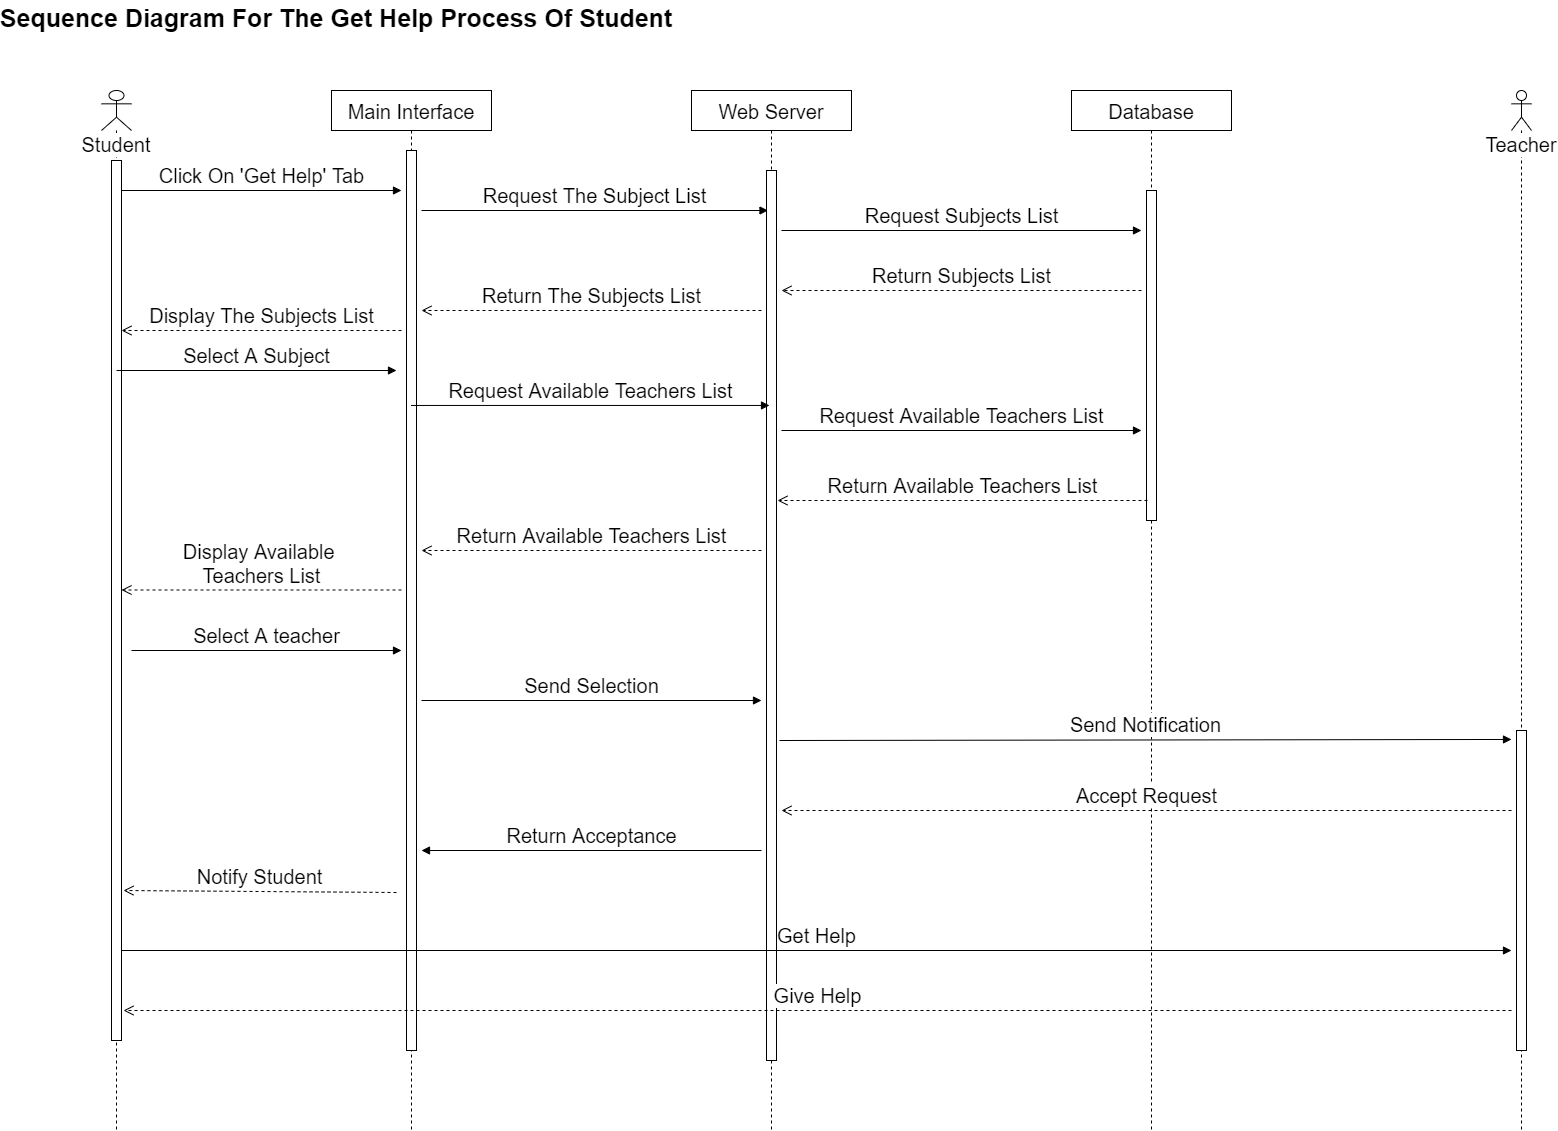

The diagram above was exported from draw.io. Its source (the exported page's mxGraphModel, read from the mxfile embedded in the PNG):
<mxGraphModel dx="868" dy="439" grid="1" gridSize="10" guides="1" tooltips="1" connect="1" arrows="1" fold="1" page="1" pageScale="1" pageWidth="850" pageHeight="1100" math="0" shadow="0">
  <root>
    <mxCell id="0" />
    <mxCell id="1" parent="0" />
    <mxCell id="3nuBFxr9cyL0pnOWT2aG-5" value="Main Interface" style="shape=umlLifeline;perimeter=lifelinePerimeter;container=1;collapsible=0;recursiveResize=0;rounded=0;shadow=0;strokeWidth=1;fontSize=20;" parent="1" vertex="1">
      <mxGeometry x="360" y="120" width="160" height="1040" as="geometry" />
    </mxCell>
    <mxCell id="3PbQu7xdGpid1Uje4ATP-6" value="" style="html=1;points=[];perimeter=orthogonalPerimeter;" parent="3nuBFxr9cyL0pnOWT2aG-5" vertex="1">
      <mxGeometry x="75" y="60" width="10" height="900" as="geometry" />
    </mxCell>
    <mxCell id="3PbQu7xdGpid1Uje4ATP-65" value="&lt;font style=&quot;font-size: 20px&quot;&gt;Notify Student&lt;/font&gt;" style="html=1;verticalAlign=bottom;endArrow=open;dashed=1;endSize=8;" parent="3nuBFxr9cyL0pnOWT2aG-5" edge="1">
      <mxGeometry relative="1" as="geometry">
        <mxPoint x="65" y="802" as="sourcePoint" />
        <mxPoint x="-208" y="800" as="targetPoint" />
      </mxGeometry>
    </mxCell>
    <mxCell id="3PbQu7xdGpid1Uje4ATP-1" value="&lt;font style=&quot;font-size: 20px&quot;&gt;Student&lt;/font&gt;" style="shape=umlLifeline;participant=umlActor;perimeter=lifelinePerimeter;whiteSpace=wrap;html=1;container=1;collapsible=0;recursiveResize=0;verticalAlign=top;spacingTop=36;labelBackgroundColor=#ffffff;outlineConnect=0;" parent="1" vertex="1">
      <mxGeometry x="130" y="120" width="30" height="1040" as="geometry" />
    </mxCell>
    <mxCell id="3PbQu7xdGpid1Uje4ATP-7" value="" style="html=1;points=[];perimeter=orthogonalPerimeter;" parent="3PbQu7xdGpid1Uje4ATP-1" vertex="1">
      <mxGeometry x="10" y="70" width="10" height="880" as="geometry" />
    </mxCell>
    <mxCell id="3PbQu7xdGpid1Uje4ATP-2" value="Web Server" style="shape=umlLifeline;perimeter=lifelinePerimeter;container=1;collapsible=0;recursiveResize=0;rounded=0;shadow=0;strokeWidth=1;fontSize=20;" parent="1" vertex="1">
      <mxGeometry x="720" y="120" width="160" height="1040" as="geometry" />
    </mxCell>
    <mxCell id="3PbQu7xdGpid1Uje4ATP-9" value="" style="html=1;points=[];perimeter=orthogonalPerimeter;" parent="3PbQu7xdGpid1Uje4ATP-2" vertex="1">
      <mxGeometry x="75" y="80" width="10" height="890" as="geometry" />
    </mxCell>
    <mxCell id="3PbQu7xdGpid1Uje4ATP-3" value="Database" style="shape=umlLifeline;perimeter=lifelinePerimeter;container=1;collapsible=0;recursiveResize=0;rounded=0;shadow=0;strokeWidth=1;fontSize=20;" parent="1" vertex="1">
      <mxGeometry x="1100" y="120" width="160" height="1040" as="geometry" />
    </mxCell>
    <mxCell id="3PbQu7xdGpid1Uje4ATP-14" value="" style="html=1;points=[];perimeter=orthogonalPerimeter;" parent="3PbQu7xdGpid1Uje4ATP-3" vertex="1">
      <mxGeometry x="75" y="100" width="10" height="330" as="geometry" />
    </mxCell>
    <mxCell id="3PbQu7xdGpid1Uje4ATP-5" value="&lt;font style=&quot;font-size: 20px&quot;&gt;Click On 'Get Help' Tab&lt;/font&gt;" style="html=1;verticalAlign=bottom;endArrow=block;" parent="1" edge="1">
      <mxGeometry width="80" relative="1" as="geometry">
        <mxPoint x="150" y="220" as="sourcePoint" />
        <mxPoint x="430" y="220" as="targetPoint" />
      </mxGeometry>
    </mxCell>
    <mxCell id="3PbQu7xdGpid1Uje4ATP-8" value="&lt;font style=&quot;font-size: 20px&quot;&gt;Request Available Teachers List&lt;/font&gt;" style="html=1;verticalAlign=bottom;endArrow=block;entryX=0.3;entryY=0.264;entryDx=0;entryDy=0;entryPerimeter=0;" parent="1" source="3nuBFxr9cyL0pnOWT2aG-5" target="3PbQu7xdGpid1Uje4ATP-9" edge="1">
      <mxGeometry width="80" relative="1" as="geometry">
        <mxPoint x="450" y="404" as="sourcePoint" />
        <mxPoint x="840" y="222" as="targetPoint" />
      </mxGeometry>
    </mxCell>
    <mxCell id="3PbQu7xdGpid1Uje4ATP-10" value="&lt;font style=&quot;font-size: 20px&quot;&gt;Return Available Teachers List&lt;/font&gt;" style="html=1;verticalAlign=bottom;endArrow=open;dashed=1;endSize=8;" parent="1" edge="1">
      <mxGeometry relative="1" as="geometry">
        <mxPoint x="790" y="580" as="sourcePoint" />
        <mxPoint x="450" y="580" as="targetPoint" />
      </mxGeometry>
    </mxCell>
    <mxCell id="3PbQu7xdGpid1Uje4ATP-11" value="&lt;font style=&quot;font-size: 20px&quot;&gt;Display Available &lt;br&gt;Teachers List&lt;/font&gt;" style="html=1;verticalAlign=bottom;endArrow=open;dashed=1;endSize=8;" parent="1" edge="1">
      <mxGeometry relative="1" as="geometry">
        <mxPoint x="430" y="619.5" as="sourcePoint" />
        <mxPoint x="150" y="619.5" as="targetPoint" />
      </mxGeometry>
    </mxCell>
    <mxCell id="3PbQu7xdGpid1Uje4ATP-33" value="Sequence Diagram For The Get Help Process Of Student" style="text;align=center;fontStyle=1;verticalAlign=middle;spacingLeft=3;spacingRight=3;strokeColor=none;rotatable=0;points=[[0,0.5],[1,0.5]];portConstraint=eastwest;fontSize=25;" parent="1" vertex="1">
      <mxGeometry x="200" y="30" width="330" height="30" as="geometry" />
    </mxCell>
    <mxCell id="3PbQu7xdGpid1Uje4ATP-52" value="&lt;font style=&quot;font-size: 20px&quot;&gt;Select A teacher&lt;/font&gt;" style="html=1;verticalAlign=bottom;endArrow=block;" parent="1" edge="1">
      <mxGeometry width="80" relative="1" as="geometry">
        <mxPoint x="160" y="680" as="sourcePoint" />
        <mxPoint x="430" y="680" as="targetPoint" />
      </mxGeometry>
    </mxCell>
    <mxCell id="3PbQu7xdGpid1Uje4ATP-70" value="&lt;font style=&quot;font-size: 20px&quot;&gt;Send Selection&lt;/font&gt;" style="html=1;verticalAlign=bottom;endArrow=block;exitX=0.55;exitY=0.129;exitDx=0;exitDy=0;exitPerimeter=0;" parent="1" edge="1">
      <mxGeometry width="80" relative="1" as="geometry">
        <mxPoint x="450" y="730" as="sourcePoint" />
        <mxPoint x="790" y="730" as="targetPoint" />
      </mxGeometry>
    </mxCell>
    <mxCell id="3PbQu7xdGpid1Uje4ATP-71" value="&lt;font style=&quot;font-size: 20px&quot;&gt;Request Available Teachers List&lt;/font&gt;" style="html=1;verticalAlign=bottom;endArrow=block;exitX=0.55;exitY=0.129;exitDx=0;exitDy=0;exitPerimeter=0;" parent="1" edge="1">
      <mxGeometry width="80" relative="1" as="geometry">
        <mxPoint x="810" y="460.00000000000006" as="sourcePoint" />
        <mxPoint x="1170" y="460" as="targetPoint" />
      </mxGeometry>
    </mxCell>
    <mxCell id="3PbQu7xdGpid1Uje4ATP-72" value="&lt;font style=&quot;font-size: 20px&quot;&gt;Return Available Teachers List&lt;/font&gt;" style="html=1;verticalAlign=bottom;endArrow=open;dashed=1;endSize=8;" parent="1" edge="1">
      <mxGeometry relative="1" as="geometry">
        <mxPoint x="1176" y="530" as="sourcePoint" />
        <mxPoint x="806" y="530" as="targetPoint" />
      </mxGeometry>
    </mxCell>
    <mxCell id="3PbQu7xdGpid1Uje4ATP-75" value="&lt;font style=&quot;font-size: 20px&quot;&gt;Send Notification&lt;/font&gt;" style="html=1;verticalAlign=bottom;endArrow=block;exitX=0.55;exitY=0.625;exitDx=0;exitDy=0;exitPerimeter=0;entryX=-0.5;entryY=0.028;entryDx=0;entryDy=0;entryPerimeter=0;" parent="1" source="3PbQu7xdGpid1Uje4ATP-2" target="3PbQu7xdGpid1Uje4ATP-85" edge="1">
      <mxGeometry width="80" relative="1" as="geometry">
        <mxPoint x="810" y="470" as="sourcePoint" />
        <mxPoint x="1175.04" y="470" as="targetPoint" />
      </mxGeometry>
    </mxCell>
    <mxCell id="3PbQu7xdGpid1Uje4ATP-84" value="&lt;font style=&quot;font-size: 20px&quot;&gt;Teacher&lt;/font&gt;" style="shape=umlLifeline;participant=umlActor;perimeter=lifelinePerimeter;whiteSpace=wrap;html=1;container=1;collapsible=0;recursiveResize=0;verticalAlign=top;spacingTop=36;labelBackgroundColor=#ffffff;outlineConnect=0;fontSize=12;" parent="1" vertex="1">
      <mxGeometry x="1540" y="120" width="20" height="1040" as="geometry" />
    </mxCell>
    <mxCell id="3PbQu7xdGpid1Uje4ATP-85" value="" style="html=1;points=[];perimeter=orthogonalPerimeter;fontSize=12;" parent="3PbQu7xdGpid1Uje4ATP-84" vertex="1">
      <mxGeometry x="5" y="640" width="10" height="320" as="geometry" />
    </mxCell>
    <mxCell id="3PbQu7xdGpid1Uje4ATP-61" value="&lt;font style=&quot;font-size: 20px&quot;&gt;Accept Request&lt;/font&gt;" style="html=1;verticalAlign=bottom;endArrow=open;dashed=1;endSize=8;" parent="1" edge="1">
      <mxGeometry relative="1" as="geometry">
        <mxPoint x="1540" y="840" as="sourcePoint" />
        <mxPoint x="810" y="840" as="targetPoint" />
      </mxGeometry>
    </mxCell>
    <mxCell id="3PbQu7xdGpid1Uje4ATP-62" value="&lt;font style=&quot;font-size: 20px&quot;&gt;Return Acceptance&lt;/font&gt;" style="html=1;verticalAlign=bottom;endArrow=block;" parent="1" edge="1">
      <mxGeometry width="80" relative="1" as="geometry">
        <mxPoint x="790" y="880" as="sourcePoint" />
        <mxPoint x="450" y="880" as="targetPoint" />
      </mxGeometry>
    </mxCell>
    <mxCell id="3PbQu7xdGpid1Uje4ATP-86" value="&lt;font style=&quot;font-size: 20px&quot;&gt;Get Help&lt;/font&gt;" style="html=1;verticalAlign=bottom;endArrow=block;exitX=0.55;exitY=0.129;exitDx=0;exitDy=0;exitPerimeter=0;" parent="1" edge="1">
      <mxGeometry width="80" relative="1" as="geometry">
        <mxPoint x="150" y="980" as="sourcePoint" />
        <mxPoint x="1540" y="980" as="targetPoint" />
      </mxGeometry>
    </mxCell>
    <mxCell id="3PbQu7xdGpid1Uje4ATP-87" value="&lt;font style=&quot;font-size: 20px&quot;&gt;Give Help&lt;/font&gt;" style="html=1;verticalAlign=bottom;endArrow=open;dashed=1;endSize=8;" parent="1" edge="1">
      <mxGeometry relative="1" as="geometry">
        <mxPoint x="1540" y="1040" as="sourcePoint" />
        <mxPoint x="152" y="1040" as="targetPoint" />
      </mxGeometry>
    </mxCell>
    <mxCell id="5M4v2rG_QRxfwyq4CXqw-1" value="&lt;font style=&quot;font-size: 20px&quot;&gt;Request The Subject List&lt;/font&gt;" style="html=1;verticalAlign=bottom;endArrow=block;entryX=0.475;entryY=0.27;entryDx=0;entryDy=0;entryPerimeter=0;" edge="1" parent="1">
      <mxGeometry width="80" relative="1" as="geometry">
        <mxPoint x="450" y="240" as="sourcePoint" />
        <mxPoint x="796.5" y="240" as="targetPoint" />
      </mxGeometry>
    </mxCell>
    <mxCell id="5M4v2rG_QRxfwyq4CXqw-2" value="&lt;font style=&quot;font-size: 20px&quot;&gt;Request Subjects List&lt;/font&gt;" style="html=1;verticalAlign=bottom;endArrow=block;exitX=0.55;exitY=0.129;exitDx=0;exitDy=0;exitPerimeter=0;" edge="1" parent="1">
      <mxGeometry width="80" relative="1" as="geometry">
        <mxPoint x="810" y="260" as="sourcePoint" />
        <mxPoint x="1170" y="260" as="targetPoint" />
      </mxGeometry>
    </mxCell>
    <mxCell id="5M4v2rG_QRxfwyq4CXqw-3" value="&lt;font style=&quot;font-size: 20px&quot;&gt;Return Subjects List&lt;/font&gt;" style="html=1;verticalAlign=bottom;endArrow=open;dashed=1;endSize=8;" edge="1" parent="1">
      <mxGeometry relative="1" as="geometry">
        <mxPoint x="1170" y="320" as="sourcePoint" />
        <mxPoint x="810" y="320" as="targetPoint" />
      </mxGeometry>
    </mxCell>
    <mxCell id="5M4v2rG_QRxfwyq4CXqw-4" value="&lt;font style=&quot;font-size: 20px&quot;&gt;Return The Subjects List&lt;/font&gt;" style="html=1;verticalAlign=bottom;endArrow=open;dashed=1;endSize=8;" edge="1" parent="1">
      <mxGeometry relative="1" as="geometry">
        <mxPoint x="790" y="340" as="sourcePoint" />
        <mxPoint x="450" y="340" as="targetPoint" />
      </mxGeometry>
    </mxCell>
    <mxCell id="5M4v2rG_QRxfwyq4CXqw-5" value="&lt;font style=&quot;font-size: 20px&quot;&gt;Display The Subjects List&lt;/font&gt;" style="html=1;verticalAlign=bottom;endArrow=open;dashed=1;endSize=8;" edge="1" parent="1">
      <mxGeometry relative="1" as="geometry">
        <mxPoint x="430" y="360" as="sourcePoint" />
        <mxPoint x="150" y="360" as="targetPoint" />
      </mxGeometry>
    </mxCell>
    <mxCell id="5M4v2rG_QRxfwyq4CXqw-6" value="&lt;font style=&quot;font-size: 20px&quot;&gt;Select A Subject&lt;/font&gt;" style="html=1;verticalAlign=bottom;endArrow=block;" edge="1" parent="1">
      <mxGeometry width="80" relative="1" as="geometry">
        <mxPoint x="145" y="400" as="sourcePoint" />
        <mxPoint x="425" y="400" as="targetPoint" />
      </mxGeometry>
    </mxCell>
  </root>
</mxGraphModel>